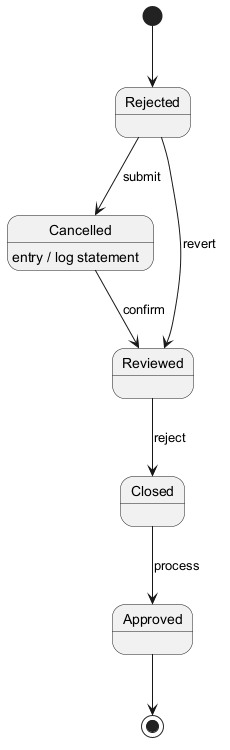

The diagram above was rendered by PlantUML. Its source (embedded in the PNG):
@startuml
skinparam backgroundColor #FFFFFF
skinparam classBackgroundColor #F1F8E9
skinparam classBorderColor #33691E
[*] --> Rejected
Rejected --> Cancelled : submit
Cancelled --> Reviewed : confirm
Cancelled : entry / log statement
Reviewed --> Closed : reject
Closed --> Approved : process
Rejected --> Reviewed : revert
Approved --> [*]
@enduml